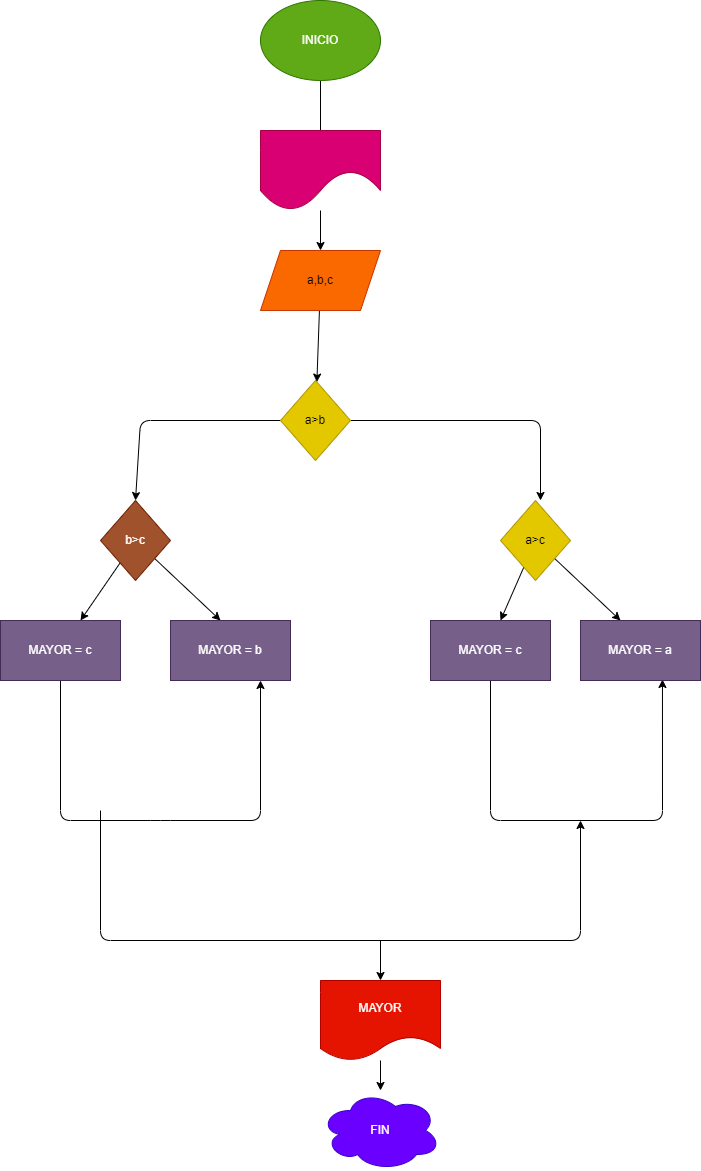

The diagram above was exported from draw.io. Its source (the exported page's mxGraphModel, read from the mxfile embedded in the PNG):
<mxGraphModel dx="1477" dy="478" grid="1" gridSize="10" guides="1" tooltips="1" connect="1" arrows="1" fold="1" page="1" pageScale="1" pageWidth="827" pageHeight="1169" math="0" shadow="0">
  <root>
    <mxCell id="0" />
    <mxCell id="1" parent="0" />
    <mxCell id="3" style="edgeStyle=none;html=1;" edge="1" parent="1" source="2">
      <mxGeometry relative="1" as="geometry">
        <mxPoint x="300" y="160" as="targetPoint" />
      </mxGeometry>
    </mxCell>
    <mxCell id="2" value="INICIO" style="ellipse;whiteSpace=wrap;html=1;fillColor=#60a917;fontColor=#ffffff;strokeColor=#2D7600;" vertex="1" parent="1">
      <mxGeometry x="240" y="20" width="120" height="80" as="geometry" />
    </mxCell>
    <mxCell id="6" style="edgeStyle=none;html=1;" edge="1" parent="1" source="5" target="7">
      <mxGeometry relative="1" as="geometry">
        <mxPoint x="300" y="280" as="targetPoint" />
      </mxGeometry>
    </mxCell>
    <mxCell id="5" value="" style="shape=document;whiteSpace=wrap;html=1;boundedLbl=1;size=0.5;fillColor=#d80073;fontColor=#ffffff;strokeColor=#A50040;" vertex="1" parent="1">
      <mxGeometry x="240" y="150" width="120" height="80" as="geometry" />
    </mxCell>
    <mxCell id="8" style="edgeStyle=none;html=1;" edge="1" parent="1" source="7" target="9">
      <mxGeometry relative="1" as="geometry">
        <mxPoint x="300" y="400" as="targetPoint" />
      </mxGeometry>
    </mxCell>
    <mxCell id="7" value="a,b,c" style="shape=parallelogram;perimeter=parallelogramPerimeter;whiteSpace=wrap;html=1;fixedSize=1;fillColor=#fa6800;fontColor=#000000;strokeColor=#C73500;" vertex="1" parent="1">
      <mxGeometry x="240" y="270" width="120" height="60" as="geometry" />
    </mxCell>
    <mxCell id="10" style="edgeStyle=none;html=1;" edge="1" parent="1">
      <mxGeometry relative="1" as="geometry">
        <mxPoint x="520" y="520" as="targetPoint" />
        <mxPoint x="330" y="440" as="sourcePoint" />
        <Array as="points">
          <mxPoint x="520" y="440" />
        </Array>
      </mxGeometry>
    </mxCell>
    <mxCell id="21" style="edgeStyle=none;html=1;entryX=0.5;entryY=0;entryDx=0;entryDy=0;" edge="1" parent="1" source="9" target="22">
      <mxGeometry relative="1" as="geometry">
        <mxPoint x="115" y="520" as="targetPoint" />
        <Array as="points">
          <mxPoint x="120" y="440" />
        </Array>
      </mxGeometry>
    </mxCell>
    <mxCell id="9" value="a&amp;gt;b" style="rhombus;whiteSpace=wrap;html=1;fillColor=#e3c800;fontColor=#000000;strokeColor=#B09500;" vertex="1" parent="1">
      <mxGeometry x="260" y="400" width="70" height="80" as="geometry" />
    </mxCell>
    <mxCell id="17" style="edgeStyle=none;html=1;" edge="1" parent="1" source="11">
      <mxGeometry relative="1" as="geometry">
        <mxPoint x="480" y="640" as="targetPoint" />
      </mxGeometry>
    </mxCell>
    <mxCell id="18" style="edgeStyle=none;html=1;" edge="1" parent="1" source="11">
      <mxGeometry relative="1" as="geometry">
        <mxPoint x="600" y="640" as="targetPoint" />
      </mxGeometry>
    </mxCell>
    <mxCell id="11" value="a&amp;gt;c" style="rhombus;whiteSpace=wrap;html=1;fillColor=#e3c800;fontColor=#000000;strokeColor=#B09500;" vertex="1" parent="1">
      <mxGeometry x="480" y="520" width="70" height="80" as="geometry" />
    </mxCell>
    <mxCell id="29" style="edgeStyle=none;html=1;entryX=0.683;entryY=0.983;entryDx=0;entryDy=0;entryPerimeter=0;" edge="1" parent="1" source="19" target="20">
      <mxGeometry relative="1" as="geometry">
        <mxPoint x="680" y="710" as="targetPoint" />
        <Array as="points">
          <mxPoint x="470" y="840" />
          <mxPoint x="642" y="840" />
        </Array>
      </mxGeometry>
    </mxCell>
    <mxCell id="19" value="MAYOR = c" style="rounded=0;whiteSpace=wrap;html=1;fillColor=#76608a;fontColor=#ffffff;strokeColor=#432D57;" vertex="1" parent="1">
      <mxGeometry x="410" y="640" width="120" height="60" as="geometry" />
    </mxCell>
    <mxCell id="20" value="MAYOR = a" style="rounded=0;whiteSpace=wrap;html=1;fillColor=#76608a;fontColor=#ffffff;strokeColor=#432D57;" vertex="1" parent="1">
      <mxGeometry x="560" y="640" width="120" height="60" as="geometry" />
    </mxCell>
    <mxCell id="24" style="edgeStyle=none;html=1;" edge="1" parent="1" source="22">
      <mxGeometry relative="1" as="geometry">
        <mxPoint x="60" y="640" as="targetPoint" />
      </mxGeometry>
    </mxCell>
    <mxCell id="26" style="edgeStyle=none;html=1;" edge="1" parent="1" source="22">
      <mxGeometry relative="1" as="geometry">
        <mxPoint x="200" y="640" as="targetPoint" />
      </mxGeometry>
    </mxCell>
    <mxCell id="22" value="b&amp;gt;c" style="rhombus;whiteSpace=wrap;html=1;fillColor=#a0522d;fontColor=#ffffff;strokeColor=#6D1F00;" vertex="1" parent="1">
      <mxGeometry x="80" y="520" width="70" height="80" as="geometry" />
    </mxCell>
    <mxCell id="28" style="edgeStyle=none;html=1;entryX=0.75;entryY=1;entryDx=0;entryDy=0;" edge="1" parent="1" source="25" target="27">
      <mxGeometry relative="1" as="geometry">
        <mxPoint x="40" y="850" as="targetPoint" />
        <Array as="points">
          <mxPoint x="40" y="840" />
          <mxPoint x="140" y="840" />
          <mxPoint x="240" y="840" />
        </Array>
      </mxGeometry>
    </mxCell>
    <mxCell id="25" value="MAYOR = c" style="rounded=0;whiteSpace=wrap;html=1;fillColor=#76608a;fontColor=#ffffff;strokeColor=#432D57;" vertex="1" parent="1">
      <mxGeometry x="-20" y="640" width="120" height="60" as="geometry" />
    </mxCell>
    <mxCell id="27" value="MAYOR = b" style="rounded=0;whiteSpace=wrap;html=1;fillColor=#76608a;fontColor=#ffffff;strokeColor=#432D57;" vertex="1" parent="1">
      <mxGeometry x="150" y="640" width="120" height="60" as="geometry" />
    </mxCell>
    <mxCell id="30" value="" style="endArrow=classic;html=1;" edge="1" parent="1">
      <mxGeometry width="50" height="50" relative="1" as="geometry">
        <mxPoint x="80" y="830" as="sourcePoint" />
        <mxPoint x="560" y="840" as="targetPoint" />
        <Array as="points">
          <mxPoint x="80" y="960" />
          <mxPoint x="560" y="960" />
        </Array>
      </mxGeometry>
    </mxCell>
    <mxCell id="31" value="" style="endArrow=classic;html=1;" edge="1" parent="1" target="32">
      <mxGeometry width="50" height="50" relative="1" as="geometry">
        <mxPoint x="360" y="960" as="sourcePoint" />
        <mxPoint x="360" y="1000" as="targetPoint" />
      </mxGeometry>
    </mxCell>
    <mxCell id="33" style="edgeStyle=none;html=1;" edge="1" parent="1" source="32" target="34">
      <mxGeometry relative="1" as="geometry">
        <mxPoint x="360" y="1110" as="targetPoint" />
      </mxGeometry>
    </mxCell>
    <mxCell id="32" value="MAYOR" style="shape=document;whiteSpace=wrap;html=1;boundedLbl=1;fillColor=#e51400;fontColor=#ffffff;strokeColor=#B20000;" vertex="1" parent="1">
      <mxGeometry x="300" y="1000" width="120" height="80" as="geometry" />
    </mxCell>
    <mxCell id="34" value="FIN" style="ellipse;shape=cloud;whiteSpace=wrap;html=1;fillColor=#6a00ff;fontColor=#ffffff;strokeColor=#3700CC;" vertex="1" parent="1">
      <mxGeometry x="300" y="1110" width="120" height="80" as="geometry" />
    </mxCell>
  </root>
</mxGraphModel>